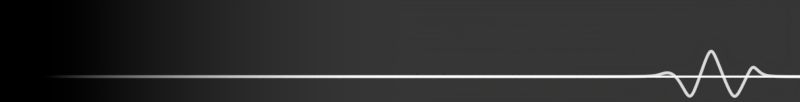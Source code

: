 # Source: menu-button.rendermarker.blend  (saved by Blender 2.92.15; exported with 4.5.12 LTS)
import bpy
from mathutils import Matrix  # noqa: F401  (used for matrix-valued properties, if any)

bpy.ops.wm.read_factory_settings(use_empty=True)
scene = bpy.context.scene
scene.name = 'menu-button'

# ---- collections
col_collection_1 = bpy.data.collections.new('Collection 1'); scene.collection.children.link(col_collection_1)

# ---- images (referenced by path relative to the original .blend; pixels are not part of the script)
import os
ASSET_DIR = os.environ.get("B2B_ASSET_DIR", "")  # directory of the original .blend (textures are referenced by path, not embedded)
HERE = os.path.dirname(os.path.abspath(__file__))  # packed textures are extracted next to this script under _unpacked/

def load_image(name, relpath, width, height, colorspace="sRGB"):
    """Load a texture the original file referenced (path relative to the .blend, or extracted next to this script)."""
    p = next((c for c in (os.path.join(HERE, relpath), os.path.join(ASSET_DIR, relpath)) if relpath and os.path.exists(c)), "")
    if p:
        img = bpy.data.images.load(p, check_existing=True)
        img.name = name
    else:  # same state as the original file: an image datablock whose file is absent (Cycles renders it pink)
        img = bpy.data.images.new(name, width, height)
        img.source = "FILE"
        img.filepath = "//" + (relpath or name)
    img.colorspace_settings.name = colorspace
    return img
img_menu_button_background_2x_png = load_image('menu-button-background@2x.png', 'menu-button-background@2x.png', 1024, 1024, 'sRGB')

# ---- materials (node trees are filled in below, after node groups)
mat_menu_button_background_2x = bpy.data.materials.new('menu-button-background@2x')
mat_menu_button_background_2x.surface_render_method = 'BLENDED'
mat_menu_button_background_2x.blend_method = 'BLEND'
mat_menu_button_background_2x.use_transparent_shadow = False
mat_material_001 = bpy.data.materials.new('Material.001')
mat_material_001.surface_render_method = 'BLENDED'
mat_material_001.blend_method = 'BLEND'
mat_material_001.use_transparent_shadow = False
mat_material = bpy.data.materials.new('Material')
mat_material.surface_render_method = 'BLENDED'
mat_material.blend_method = 'BLEND'
mat_material.use_transparent_shadow = False
mat_material_002 = bpy.data.materials.new('Material.002')
mat_material_002.surface_render_method = 'BLENDED'
mat_material_002.blend_method = 'BLEND'
mat_material_002.use_transparent_shadow = False

# ---- material node trees
mat_menu_button_background_2x.use_nodes = True; mat_menu_button_background_2x.node_tree.nodes.clear()
_N = mat_menu_button_background_2x.node_tree.nodes; _L = mat_menu_button_background_2x.node_tree.links
n0 = _N.new('ShaderNodeOutputMaterial'); n0.name = 'Material Output'; n0.location = (300, 300)
n1 = _N.new('ShaderNodeTexImage'); n1.name = 'Image Texture'; n1.location = (-354, 301)
n1.image = img_menu_button_background_2x_png
n1.extension = 'CLIP'
n2 = _N.new('ShaderNodeBsdfPrincipled'); n2.name = 'Principled BSDF'; n2.location = (12, 300)
n2.distribution = 'GGX'
n2.subsurface_method = 'BURLEY'
n2.inputs[3].default_value = 1.45
n2.inputs[28].default_value = 1.0
_L.new(n1.outputs[1], n2.inputs[4])
_L.new(n2.outputs[0], n0.inputs[0])
_L.new(n1.outputs[0], n2.inputs[27])
n0.is_active_output = True
mat_material_001.use_nodes = True; mat_material_001.node_tree.nodes.clear()
_N = mat_material_001.node_tree.nodes; _L = mat_material_001.node_tree.links
n0 = _N.new('ShaderNodeOutputMaterial'); n0.name = 'Material Output'; n0.location = (450, 300)
n1 = _N.new('ShaderNodeEmission'); n1.name = 'Emission.001'; n1.location = (199, 255)
_L.new(n1.outputs[0], n0.inputs[0])
n0.is_active_output = True
mat_material.use_nodes = True; mat_material.node_tree.nodes.clear()
_N = mat_material.node_tree.nodes; _L = mat_material.node_tree.links
n0 = _N.new('ShaderNodeOutputMaterial'); n0.name = 'Material Output'; n0.location = (450, 300)
n1 = _N.new('ShaderNodeEmission'); n1.name = 'Emission'; n1.location = (10, 300)
n1.inputs[0].default_value = (0.0, 0.0, 0.0, 1.0)
n2 = _N.new('ShaderNodeBsdfTransparent'); n2.name = 'Transparent BSDF'; n2.location = (19, 163)
n3 = _N.new('ShaderNodeMixShader'); n3.name = 'Mix Shader'; n3.location = (199, 255)
n3.inputs[0].default_value = 0.7121
_L.new(n1.outputs[0], n3.inputs[1])
_L.new(n2.outputs[0], n3.inputs[2])
_L.new(n3.outputs[0], n0.inputs[0])
n0.is_active_output = True
mat_material_002.use_nodes = True; mat_material_002.node_tree.nodes.clear()
_N = mat_material_002.node_tree.nodes; _L = mat_material_002.node_tree.links
n0 = _N.new('ShaderNodeBsdfTransparent'); n0.name = 'Transparent BSDF'; n0.location = (1, 126)
n1 = _N.new('ShaderNodeHoldout'); n1.name = 'Holdout'; n1.location = (-5, 202)
n2 = _N.new('ShaderNodeOutputMaterial'); n2.name = 'Material Output'; n2.location = (622, 286)
n3 = _N.new('ShaderNodeMixShader'); n3.name = 'Mix Shader'; n3.location = (357, 253)
n4 = _N.new('ShaderNodeTexGradient'); n4.name = 'Gradient Texture'; n4.location = (-183, 430)
n5 = _N.new('ShaderNodeValToRGB'); n5.name = 'ColorRamp'; n5.location = (37, 479)
n5.color_ramp.interpolation = 'EASE'
while len(n5.color_ramp.elements) > 1: n5.color_ramp.elements.remove(n5.color_ramp.elements[-1])
n5.color_ramp.elements[0].position = 0.1577; n5.color_ramp.elements[0].color = (0.0, 0.0, 0.0, 1.0)
_e = n5.color_ramp.elements.new(1.0); _e.color = (1.0, 1.0, 1.0, 1.0)
_L.new(n1.outputs[0], n3.inputs[1])
_L.new(n0.outputs[0], n3.inputs[2])
_L.new(n3.outputs[0], n2.inputs[0])
_L.new(n4.outputs[1], n5.inputs[0])
_L.new(n5.outputs[0], n3.inputs[0])
n2.is_active_output = True

# ---- world
world_world_015 = bpy.data.worlds.new('World.015'); scene.world = world_world_015
world_world_015.color = (0.05088, 0.05088, 0.05088)
world_world_015.use_sun_shadow = False
world_world_015.sun_shadow_jitter_overblur = 0.0
world_world_015.cycles.sampling_method = 'MANUAL'

# ---- cameras
cam_camera_058 = bpy.data.cameras.new('Camera.058')
cam_camera_058.type = 'ORTHO'
cam_camera_058.clip_end = 100.0
cam_camera_058.lens = 35.0
cam_camera_058.sensor_width = 32.0
cam_camera_058.sensor_height = 18.0
cam_camera_058.ortho_scale = 8.0
cam_camera_058.dof.focus_distance = 0.0

# ---- meshes
me_menu_button_background_2x = bpy.data.meshes.new('menu-button-background@2x')
me_menu_button_background_2x.from_pydata([(-3.92, -0.5, 0.0), (3.92, -0.5, 0.0), (-3.92, 0.5, 0.0), (3.92, 0.5, 0.0)], [], [(0, 1, 3, 2)])
_uv = me_menu_button_background_2x.uv_layers.new(name='UVMap')
_uv.uv.foreach_set('vector', [0.0, 0.0, 1.0, 0.0, 1.0, 1.0, 0.0, 1.0])
me_menu_button_background_2x.materials.append(mat_menu_button_background_2x)
me_menu_button_background_2x.use_remesh_fix_poles = True
me_menu_button_background_2x.use_remesh_preserve_attributes = False
me_menu_button_background_2x.use_mirror_vertex_groups = False
me_menu_button_background_2x.update()
me_plane = bpy.data.meshes.new('Plane')
me_plane.from_pydata([(-1.237, -1.0, 0.0), (1.0, -1.0, 0.0), (-1.237, 1.0, 0.0), (1.0, 1.0, 0.0)], [], [(0, 1, 3, 2)])
_uv = me_plane.uv_layers.new(name='UVMap')
_uv.uv.foreach_set('vector', [0.0, 0.0, 1.0, 0.0, 1.0, 1.0, 0.0, 1.0])
me_plane.materials.append(mat_material_001)
me_plane.use_remesh_fix_poles = True
me_plane.use_remesh_preserve_attributes = False
me_plane.use_mirror_vertex_groups = False
me_plane.update()
me_plane_001 = bpy.data.meshes.new('Plane.001')
me_plane_001.from_pydata([(-1.237, -1.0, 0.0), (1.0, -1.0, 0.0), (-1.237, 6.232, 0.0), (1.0, 6.232, 0.0)], [], [(0, 1, 3, 2)])
_uv = me_plane_001.uv_layers.new(name='UVMap')
_uv.uv.foreach_set('vector', [0.0, 0.0, 1.0, 0.0, 1.0, 1.0, 0.0, 1.0])
me_plane_001.materials.append(mat_material)
me_plane_001.use_remesh_fix_poles = True
me_plane_001.use_remesh_preserve_attributes = False
me_plane_001.use_mirror_vertex_groups = False
me_plane_001.update()
me_plane_002 = bpy.data.meshes.new('Plane.002')
me_plane_002.from_pydata([(-1.0, -1.0, 0.0), (1.0, -1.0, 0.0), (-1.0, 1.0, 0.0), (1.0, 1.0, 0.0)], [], [(0, 1, 3, 2)])
_uv = me_plane_002.uv_layers.new(name='UVMap')
_uv.uv.foreach_set('vector', [0.0, 0.0, 1.0, 0.0, 1.0, 1.0, 0.0, 1.0])
me_plane_002.materials.append(mat_material_002)
me_plane_002.use_remesh_fix_poles = True
me_plane_002.use_remesh_preserve_attributes = False
me_plane_002.use_mirror_vertex_groups = False
me_plane_002.update()

# ---- curves / text
cu_nurbspath = bpy.data.curves.new('NurbsPath', 'CURVE')
cu_nurbspath.dimensions = '3D'
_sp = cu_nurbspath.splines.new('NURBS'); _sp.points.add(17)
_sp.points.foreach_set('co', [-2.904, 0.0, 0.0, 1.0, 0.3703, 0.0, 0.0, 1.0, 1.37, 0.0, 0.0, 1.0, 2.37, 0.0, 0.0, 1.0, 3.837, 0.0, 0.0, 1.0, 3.925, 0.0, 0.0, 1.0, 4.085, -4.503e-09, -0.103, 1.0, 4.225, 1.01e-08, 0.2311, 1.0, 4.272, 1.01e-08, 0.2311, 1.0, 4.444, -1.425e-08, -0.326, 1.0, 4.478, -1.17e-08, -0.2676, 1.0, 4.663, 1.01e-08, 0.2311, 1.0, 4.713, 1.01e-08, 0.2311, 1.0, 4.856, -4.878e-09, -0.1116, 1.0, 4.886, -4.878e-09, -0.1116, 1.0, 4.97, -1.11e-16, 0.0, 1.0, 5.066, 2.22e-16, 0.0, 1.0, 5.416, 2.22e-16, 0.0, 1.0])
_sp.order_u = 5
_sp.order_v = 0
_sp.use_endpoint_u = True
cu_nurbspath.materials.append(mat_material_001)
cu_nurbspath.use_path = True
cu_nurbspath.use_path_clamp = True
cu_nurbspath.extrude = 0.0133
cu_nurbspath.fill_mode = 'FULL'

# ---- objects
ob_menu_button_background_2x = bpy.data.objects.new('menu-button-background@2x', me_menu_button_background_2x)
ob_plane = bpy.data.objects.new('Plane', me_plane)
ob_plane_001 = bpy.data.objects.new('Plane.001', me_plane_001)
ob_plane_002 = bpy.data.objects.new('Plane.002', me_plane_002)
ob_nurbspath = bpy.data.objects.new('NurbsPath', cu_nurbspath)
ob_cam_menubutton = bpy.data.objects.new('cam.menubutton', cam_camera_058)

# ---- transforms, parenting, visibility, modifiers, constraints
ob_menu_button_background_2x.location = (0.0, 0.0, -0.49)
ob_menu_button_background_2x.scale = (1.021, 1.021, 1.021)
ob_menu_button_background_2x.hide_render = True
ob_menu_button_background_2x.lineart.crease_threshold = 0.0
ob_plane.location = (0.5717, -0.2564, 0.14)
ob_plane.scale = (3.797, 0.008685, 1.0)
ob_plane.lineart.crease_threshold = 0.0
ob_plane_001.location = (0.5717, -0.4238, 0.01)
ob_plane_001.scale = (3.797, 0.1604, 1.0)
ob_plane_001.lineart.crease_threshold = 0.0
ob_plane_002.location = (-2.132, 0.0, 0.65)
ob_plane_002.scale = (2.151, 1.0, 1.0)
ob_plane_002.lineart.crease_threshold = 0.0
ob_nurbspath.location = (-1.345, -0.2562, 0.0)
ob_nurbspath.rotation_euler = (1.571, -0.0, 0.0)
ob_nurbspath.lineart.crease_threshold = 0.0
ob_cam_menubutton.location = (0.0, 0.0, 4.768)
ob_cam_menubutton.lock_rotations_4d = False
ob_cam_menubutton.empty_display_type = 'ARROWS'
ob_cam_menubutton.color = (0.0, 0.0, 0.0, 0.0)
ob_cam_menubutton.display_type = 'WIRE'
ob_cam_menubutton.lineart.crease_threshold = 0.0

# ---- collection membership
scene.collection.objects.link(ob_menu_button_background_2x)
scene.collection.objects.link(ob_plane)
scene.collection.objects.link(ob_plane_001)
scene.collection.objects.link(ob_plane_002)
scene.collection.objects.link(ob_nurbspath)
col_collection_1.objects.link(ob_cam_menubutton)

# ---- scene / render settings (as saved in the file)
scene.camera = ob_cam_menubutton
scene.frame_start = 1; scene.frame_end = 1; scene.frame_set(1)
scene.render.engine = 'BLENDER_EEVEE_NEXT'
scene.render.image_settings.compression = 70
scene.render.resolution_x = 1380
scene.render.resolution_y = 176
scene.render.fps = 30
scene.render.dither_intensity = 0.0
scene.render.film_transparent = True
scene.cycles.use_denoising = False
scene.cycles.samples = 1
scene.cycles.sampling_pattern = 'TABULATED_SOBOL'
scene.cycles.light_sampling_threshold = 0.0
scene.cycles.use_adaptive_sampling = False
scene.cycles.use_light_tree = False
scene.cycles.blur_glossy = 0.0
scene.cycles.max_bounces = 6
scene.cycles.diffuse_bounces = 6
scene.cycles.glossy_bounces = 6
scene.cycles.transmission_bounces = 6
scene.cycles.volume_bounces = 6
scene.cycles.transparent_max_bounces = 6
scene.cycles.sample_clamp_indirect = 0.0
scene.view_settings.view_transform = 'Standard'
bpy.context.view_layer.update()
